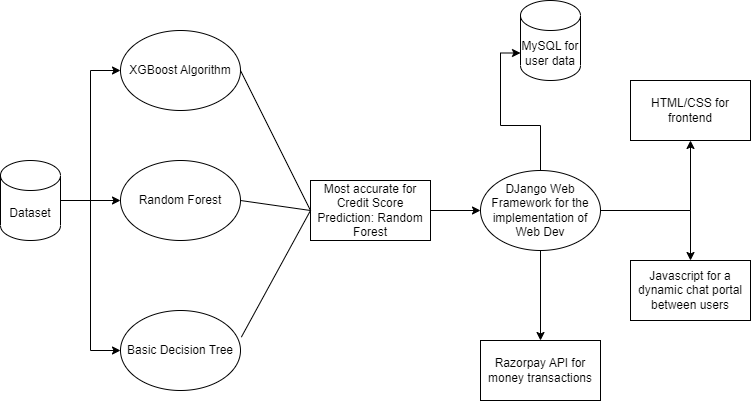

The diagram above was exported from draw.io. Its source (the exported page's mxGraphModel, read from the mxfile embedded in the PNG):
<mxGraphModel dx="1050" dy="573" grid="1" gridSize="10" guides="1" tooltips="1" connect="1" arrows="1" fold="1" page="1" pageScale="1" pageWidth="850" pageHeight="1100" math="0" shadow="0">
  <root>
    <mxCell id="0" />
    <mxCell id="1" parent="0" />
    <mxCell id="gU2oaIJyt0mGDD3Eo1cR-6" style="edgeStyle=orthogonalEdgeStyle;rounded=0;orthogonalLoop=1;jettySize=auto;html=1;entryX=0;entryY=0.5;entryDx=0;entryDy=0;" edge="1" parent="1" source="gU2oaIJyt0mGDD3Eo1cR-1" target="gU2oaIJyt0mGDD3Eo1cR-2">
      <mxGeometry relative="1" as="geometry" />
    </mxCell>
    <mxCell id="gU2oaIJyt0mGDD3Eo1cR-7" style="edgeStyle=orthogonalEdgeStyle;rounded=0;orthogonalLoop=1;jettySize=auto;html=1;entryX=0;entryY=0.5;entryDx=0;entryDy=0;" edge="1" parent="1" source="gU2oaIJyt0mGDD3Eo1cR-1" target="gU2oaIJyt0mGDD3Eo1cR-3">
      <mxGeometry relative="1" as="geometry" />
    </mxCell>
    <mxCell id="gU2oaIJyt0mGDD3Eo1cR-8" style="edgeStyle=orthogonalEdgeStyle;rounded=0;orthogonalLoop=1;jettySize=auto;html=1;entryX=0;entryY=0.5;entryDx=0;entryDy=0;" edge="1" parent="1" source="gU2oaIJyt0mGDD3Eo1cR-1" target="gU2oaIJyt0mGDD3Eo1cR-4">
      <mxGeometry relative="1" as="geometry" />
    </mxCell>
    <mxCell id="gU2oaIJyt0mGDD3Eo1cR-1" value="Dataset" style="shape=cylinder3;whiteSpace=wrap;html=1;boundedLbl=1;backgroundOutline=1;size=15;" vertex="1" parent="1">
      <mxGeometry x="30" y="210" width="60" height="80" as="geometry" />
    </mxCell>
    <mxCell id="gU2oaIJyt0mGDD3Eo1cR-2" value="XGBoost Algorithm" style="ellipse;whiteSpace=wrap;html=1;" vertex="1" parent="1">
      <mxGeometry x="150" y="80" width="120" height="80" as="geometry" />
    </mxCell>
    <mxCell id="gU2oaIJyt0mGDD3Eo1cR-3" value="Random Forest" style="ellipse;whiteSpace=wrap;html=1;" vertex="1" parent="1">
      <mxGeometry x="150" y="210" width="120" height="80" as="geometry" />
    </mxCell>
    <mxCell id="gU2oaIJyt0mGDD3Eo1cR-4" value="Basic Decision Tree" style="ellipse;whiteSpace=wrap;html=1;" vertex="1" parent="1">
      <mxGeometry x="150" y="360" width="120" height="80" as="geometry" />
    </mxCell>
    <mxCell id="gU2oaIJyt0mGDD3Eo1cR-13" style="edgeStyle=orthogonalEdgeStyle;rounded=0;orthogonalLoop=1;jettySize=auto;html=1;entryX=0;entryY=0.5;entryDx=0;entryDy=0;" edge="1" parent="1" source="gU2oaIJyt0mGDD3Eo1cR-9" target="gU2oaIJyt0mGDD3Eo1cR-12">
      <mxGeometry relative="1" as="geometry" />
    </mxCell>
    <mxCell id="gU2oaIJyt0mGDD3Eo1cR-9" value="Most accurate for Credit Score Prediction: Random Forest" style="rounded=0;whiteSpace=wrap;html=1;" vertex="1" parent="1">
      <mxGeometry x="340" y="230" width="120" height="60" as="geometry" />
    </mxCell>
    <mxCell id="gU2oaIJyt0mGDD3Eo1cR-10" value="" style="endArrow=none;html=1;rounded=0;exitX=1.007;exitY=0.333;exitDx=0;exitDy=0;exitPerimeter=0;entryX=1;entryY=0.5;entryDx=0;entryDy=0;" edge="1" parent="1" source="gU2oaIJyt0mGDD3Eo1cR-4" target="gU2oaIJyt0mGDD3Eo1cR-2">
      <mxGeometry width="50" height="50" relative="1" as="geometry">
        <mxPoint x="280" y="290" as="sourcePoint" />
        <mxPoint x="330" y="240" as="targetPoint" />
        <Array as="points">
          <mxPoint x="340" y="260" />
        </Array>
      </mxGeometry>
    </mxCell>
    <mxCell id="gU2oaIJyt0mGDD3Eo1cR-11" value="" style="endArrow=none;html=1;rounded=0;exitX=1;exitY=0.5;exitDx=0;exitDy=0;" edge="1" parent="1" source="gU2oaIJyt0mGDD3Eo1cR-3">
      <mxGeometry width="50" height="50" relative="1" as="geometry">
        <mxPoint x="280" y="300" as="sourcePoint" />
        <mxPoint x="340" y="260" as="targetPoint" />
      </mxGeometry>
    </mxCell>
    <mxCell id="gU2oaIJyt0mGDD3Eo1cR-15" style="edgeStyle=orthogonalEdgeStyle;rounded=0;orthogonalLoop=1;jettySize=auto;html=1;entryX=0;entryY=0;entryDx=0;entryDy=52.5;entryPerimeter=0;" edge="1" parent="1" source="gU2oaIJyt0mGDD3Eo1cR-12" target="gU2oaIJyt0mGDD3Eo1cR-14">
      <mxGeometry relative="1" as="geometry" />
    </mxCell>
    <mxCell id="gU2oaIJyt0mGDD3Eo1cR-17" style="edgeStyle=orthogonalEdgeStyle;rounded=0;orthogonalLoop=1;jettySize=auto;html=1;entryX=0.5;entryY=1;entryDx=0;entryDy=0;" edge="1" parent="1" source="gU2oaIJyt0mGDD3Eo1cR-12" target="gU2oaIJyt0mGDD3Eo1cR-16">
      <mxGeometry relative="1" as="geometry" />
    </mxCell>
    <mxCell id="gU2oaIJyt0mGDD3Eo1cR-20" style="edgeStyle=orthogonalEdgeStyle;rounded=0;orthogonalLoop=1;jettySize=auto;html=1;" edge="1" parent="1" source="gU2oaIJyt0mGDD3Eo1cR-12" target="gU2oaIJyt0mGDD3Eo1cR-19">
      <mxGeometry relative="1" as="geometry" />
    </mxCell>
    <mxCell id="gU2oaIJyt0mGDD3Eo1cR-21" style="edgeStyle=orthogonalEdgeStyle;rounded=0;orthogonalLoop=1;jettySize=auto;html=1;entryX=0.5;entryY=0;entryDx=0;entryDy=0;" edge="1" parent="1" source="gU2oaIJyt0mGDD3Eo1cR-12" target="gU2oaIJyt0mGDD3Eo1cR-18">
      <mxGeometry relative="1" as="geometry" />
    </mxCell>
    <mxCell id="gU2oaIJyt0mGDD3Eo1cR-12" value="DJango Web Framework for the implementation of Web Dev" style="ellipse;whiteSpace=wrap;html=1;" vertex="1" parent="1">
      <mxGeometry x="510" y="220" width="120" height="80" as="geometry" />
    </mxCell>
    <mxCell id="gU2oaIJyt0mGDD3Eo1cR-14" value="MySQL for user data" style="shape=cylinder3;whiteSpace=wrap;html=1;boundedLbl=1;backgroundOutline=1;size=15;" vertex="1" parent="1">
      <mxGeometry x="550" y="50" width="60" height="80" as="geometry" />
    </mxCell>
    <mxCell id="gU2oaIJyt0mGDD3Eo1cR-16" value="HTML/CSS for frontend" style="rounded=0;whiteSpace=wrap;html=1;" vertex="1" parent="1">
      <mxGeometry x="660" y="130" width="120" height="60" as="geometry" />
    </mxCell>
    <mxCell id="gU2oaIJyt0mGDD3Eo1cR-18" value="Razorpay API for money transactions" style="rounded=0;whiteSpace=wrap;html=1;" vertex="1" parent="1">
      <mxGeometry x="510" y="390" width="120" height="60" as="geometry" />
    </mxCell>
    <mxCell id="gU2oaIJyt0mGDD3Eo1cR-19" value="Javascript for a dynamic chat portal between users" style="rounded=0;whiteSpace=wrap;html=1;" vertex="1" parent="1">
      <mxGeometry x="660" y="310" width="120" height="60" as="geometry" />
    </mxCell>
  </root>
</mxGraphModel>